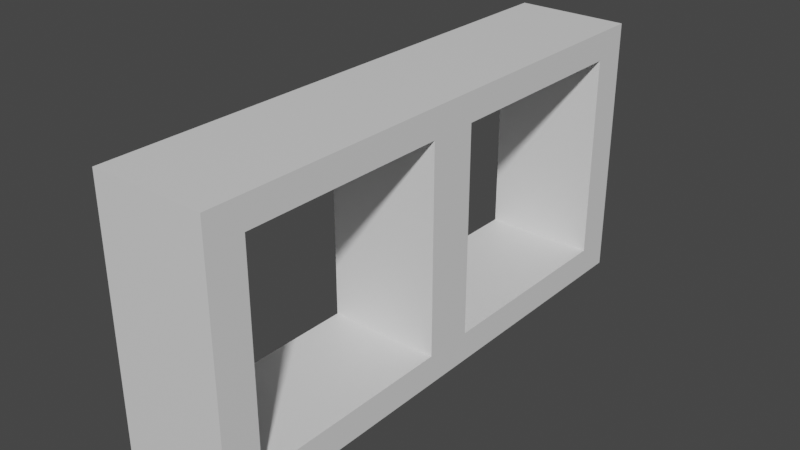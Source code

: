 # Source: window.blend  (saved by Blender 2.81.16; exported with 4.5.12 LTS)
import bpy
from mathutils import Matrix  # noqa: F401  (used for matrix-valued properties, if any)

bpy.ops.wm.read_factory_settings(use_empty=True)
scene = bpy.context.scene
scene.name = 'Scene'

# ---- collections
col_collection = bpy.data.collections.new('Collection'); scene.collection.children.link(col_collection)

# ---- materials (node trees are filled in below, after node groups)
mat_default_obj = bpy.data.materials.new('Default OBJ')
mat_default_obj.use_transparent_shadow = False

# ---- material node trees
mat_default_obj.use_nodes = True; mat_default_obj.node_tree.nodes.clear()
_N = mat_default_obj.node_tree.nodes; _L = mat_default_obj.node_tree.links
n0 = _N.new('ShaderNodeOutputMaterial'); n0.name = 'Material Output'; n0.location = (300, 300)
n1 = _N.new('ShaderNodeBsdfPrincipled'); n1.name = 'Principled BSDF'; n1.location = (10, 300)
n1.distribution = 'GGX'
n1.subsurface_method = 'BURLEY'
n1.inputs[3].default_value = 1.45
n1.inputs[27].default_value = (0.0, 0.0, 0.0, 1.0)
n1.inputs[28].default_value = 1.0
_L.new(n1.outputs[0], n0.inputs[0])
n0.is_active_output = True

# ---- world
world_world = bpy.data.worlds.new('World'); scene.world = world_world
world_world.use_nodes = True; world_world.node_tree.nodes.clear()
_N = world_world.node_tree.nodes; _L = world_world.node_tree.links
n0 = _N.new('ShaderNodeOutputWorld'); n0.name = 'World Output'; n0.location = (300, 300)
n1 = _N.new('ShaderNodeBackground'); n1.name = 'Background'; n1.location = (10, 300)
n1.inputs[0].default_value = (0.05088, 0.05088, 0.05088, 1.0)
_L.new(n1.outputs[0], n0.inputs[0])
n0.is_active_output = True
world_world.color = (0.05088, 0.05088, 0.05088)
world_world.use_sun_shadow = False
world_world.sun_shadow_jitter_overblur = 0.0

# ---- meshes
me_cube_001 = bpy.data.meshes.new('Cube.001')
me_cube_001.from_pydata([(-1.332, 2.426, -9.982), (-1.332, 2.141, -10.33), (-1.332, 2.426, -7.982), (-1.332, 4.701, -10.33), (-0.239, 2.141, -10.33), (-1.332, 2.141, -10.33), (-0.239, 2.141, -5.154), (-0.239, 2.141, -10.33), (-0.239, 2.426, -7.506), (-0.239, 4.701, -5.154), (-1.332, 2.141, -5.154), (-0.239, 2.141, -5.154), (-0.239, 4.701, -10.33), (-1.332, 4.426, -7.506), (-0.239, 2.426, -7.506), (-1.332, 2.426, -7.506), (-1.332, 2.426, -9.982), (-0.239, 2.426, -7.982), (-1.332, 2.426, -7.982), (-0.239, 4.426, -9.982), (-1.332, 4.426, -7.982), (-0.239, 4.426, -7.982), (-0.239, 4.426, -5.506), (-1.332, 2.426, -5.506), (-0.239, 2.426, -5.506), (-0.239, 4.426, -7.506), (-0.239, 4.426, -7.982), (-0.239, 4.426, -7.506), (-1.332, 4.426, -5.506), (-1.332, 4.426, -7.982), (-1.332, 4.426, -7.506), (-1.332, 4.701, -10.33), (-1.332, 4.426, -9.982), (-0.239, 2.426, -9.982), (-1.332, 2.141, -5.154), (-1.332, 4.701, -5.154), (-1.332, 2.426, -5.506), (-1.332, 4.426, -5.506), (-1.332, 2.426, -7.506), (-0.239, 4.701, -10.33), (-0.239, 2.426, -9.982), (-0.239, 4.426, -9.982), (-0.239, 2.426, -7.982), (-0.239, 2.426, -5.506), (-1.332, 4.701, -5.154), (-0.239, 4.701, -5.154), (-0.239, 4.426, -5.506), (-1.332, 4.426, -9.982)], [], [(0, 1, 2), (3, 4, 5), (6, 7, 8), (9, 10, 11), (4, 10, 5), (3, 9, 12), (13, 14, 15), (16, 17, 18), (19, 20, 21), (21, 18, 17), (22, 23, 24), (25, 8, 26), (27, 28, 22), (29, 30, 31), (15, 24, 23), (32, 33, 16), (34, 35, 36), (35, 37, 36), (36, 38, 34), (38, 2, 1), (34, 38, 1), (3, 12, 4), (7, 39, 40), (39, 41, 40), (40, 42, 7), (42, 8, 7), (43, 6, 8), (9, 44, 10), (4, 11, 10), (3, 44, 9), (13, 27, 14), (16, 33, 17), (19, 32, 20), (21, 20, 18), (22, 28, 23), (45, 6, 43), (45, 43, 46), (41, 39, 26), (39, 45, 25), (26, 39, 25), (8, 42, 26), (45, 46, 25), (27, 13, 28), (31, 1, 0), (31, 0, 47), (37, 35, 30), (35, 31, 30), (2, 38, 30), (31, 47, 29), (29, 2, 30), (15, 14, 24), (32, 19, 33)])
me_cube_001.polygons.foreach_set('use_smooth', [True] * 52)
_k = set([(0, 2), (0, 47), (1, 31), (1, 34), (2, 29), (3, 4), (3, 5), (3, 12), (3, 44), (4, 5), (4, 11), (4, 12), (5, 10), (6, 7), (6, 45), (7, 39), (8, 25), (8, 43), (9, 10), (9, 11), (9, 12), (9, 44), (10, 11), (10, 44), (13, 14), (13, 15), (13, 27), (13, 28), (14, 15), (14, 24), (14, 27), (15, 23), (15, 24), (16, 17), (16, 18), (16, 32), (16, 33), (17, 18), (17, 21), (17, 33), (18, 20), (18, 21), (19, 20), (19, 21), (19, 32), (19, 33), (20, 21), (20, 32), (22, 23), (22, 24), (22, 27), (22, 28), (23, 24), (23, 28), (25, 46), (26, 41), (26, 42), (27, 28), (29, 47), (30, 37), (30, 38), (31, 35), (32, 33), (34, 35), (36, 37), (36, 38), (39, 45), (40, 41), (40, 42), (43, 46)])
me_cube_001.attributes.new('sharp_edge', 'BOOLEAN', 'EDGE').data.foreach_set('value', [ (min(e.vertices), max(e.vertices)) in _k for e in me_cube_001.edges])
_uv = me_cube_001.uv_layers.new(name='UVMap')
_uv.uv.foreach_set('vector', [0.2709, 0.04305, 0.3048, 0.0, 0.2709, 0.2931, 0.1301, 0.6466, 0.2603, 0.9665, 0.1301, 0.9665, 0.3048, 0.6466, 0.3048, 0.0, 0.3387, 0.3526, 0.1301, 0.9665, 1.42e-08, 0.6466, 0.1301, 0.6466, 0.7397, 0.6466, 0.8699, 0.0, 0.8699, 0.6466, 0.6096, 0.6466, 0.7397, 0.0, 0.7397, 0.6466, 0.7397, 0.6466, 0.8699, 0.8966, 0.7397, 0.8966, 1.0, 0.5, 0.8699, 0.25, 1.0, 0.25, 1.0, 0.25, 0.8699, 0.0, 1.0, 0.0, 0.3904, 0.8966, 0.2603, 0.6466, 0.3904, 0.6466, 0.7397, 0.8966, 0.6096, 0.6466, 0.7397, 0.6466, 0.5769, 0.3526, 0.3387, 0.3526, 0.5769, 0.2931, 1.0, 0.75, 0.8699, 0.5, 1.0, 0.5, 0.03269, 0.2931, 0.03269, 0.3526, 0.0, 0.0, 1.0, 1.0, 0.8699, 0.75, 1.0, 0.75, 0.3904, 0.6466, 0.5206, 0.8966, 0.3904, 0.8966, 0.3048, 0.6466, 5.679e-08, 0.6466, 0.2709, 0.6026, 5.679e-08, 0.6466, 0.03269, 0.6026, 0.2709, 0.6026, 0.2709, 0.6026, 0.2709, 0.3526, 0.3048, 0.6466, 0.2709, 0.3526, 0.2709, 0.2931, 0.3048, 0.0, 0.3048, 0.6466, 0.2709, 0.3526, 0.3048, 0.0, 0.1301, 0.6466, 0.2603, 0.6466, 0.2603, 0.9665, 0.3048, 0.0, 0.6096, 0.0, 0.3387, 0.04305, 0.6096, 0.0, 0.5769, 0.04305, 0.3387, 0.04305, 0.3387, 0.04305, 0.3387, 0.2931, 0.3048, 0.0, 0.3387, 0.2931, 0.3387, 0.3526, 0.3048, 0.0, 0.3387, 0.6026, 0.3048, 0.6466, 0.3387, 0.3526, 0.1301, 0.9665, 0.0, 0.9665, 1.42e-08, 0.6466, 0.7397, 0.6466, 0.7397, 0.0, 0.8699, 0.0, 0.6096, 0.6466, 0.6096, 0.0, 0.7397, 0.0, 0.7397, 0.6466, 0.8699, 0.6466, 0.8699, 0.8966, 1.0, 0.5, 0.8699, 0.5, 0.8699, 0.25, 1.0, 0.25, 0.8699, 0.25, 0.8699, 0.0, 0.3904, 0.8966, 0.2603, 0.8966, 0.2603, 0.6466, 0.7397, 0.8966, 0.6096, 0.8966, 0.6096, 0.6466, 0.6096, 0.6466, 0.3048, 0.6466, 0.3387, 0.6026, 0.6096, 0.6466, 0.3387, 0.6026, 0.5769, 0.6026, 0.5769, 0.04305, 0.6096, 0.0, 0.5769, 0.2931, 0.6096, 0.0, 0.6096, 0.6466, 0.5769, 0.3526, 0.5769, 0.2931, 0.6096, 0.0, 0.5769, 0.3526, 0.3387, 0.3526, 0.3387, 0.2931, 0.5769, 0.2931, 0.6096, 0.6466, 0.5769, 0.6026, 0.5769, 0.3526, 1.0, 0.75, 0.8699, 0.75, 0.8699, 0.5, 0.0, 0.0, 0.3048, 0.0, 0.2709, 0.04305, 0.0, 0.0, 0.2709, 0.04305, 0.03269, 0.04305, 0.03269, 0.6026, 5.679e-08, 0.6466, 0.03269, 0.3526, 5.679e-08, 0.6466, 0.0, 0.0, 0.03269, 0.3526, 0.2709, 0.2931, 0.2709, 0.3526, 0.03269, 0.3526, 0.0, 0.0, 0.03269, 0.04305, 0.03269, 0.2931, 0.03269, 0.2931, 0.2709, 0.2931, 0.03269, 0.3526, 1.0, 1.0, 0.8699, 1.0, 0.8699, 0.75, 0.3904, 0.6466, 0.5206, 0.6466, 0.5206, 0.8966])
me_cube_001.materials.append(mat_default_obj)
me_cube_001.use_remesh_fix_poles = True
me_cube_001.use_remesh_preserve_attributes = False
me_cube_001.use_mirror_vertex_groups = False
me_cube_001.update()
me_cube_001.normals_split_custom_set([tuple(v) for v in zip(*[iter([-1.0, -4.356e-07, 0.0, -1.0, -3.039e-07, 0.0, -1.0, -2.147e-08, 0.0, 0.0, 0.0, -1.0, 0.0, 0.0, -1.0, 0.0, 0.0, -1.0, 1.0, 1.535e-06, -1.633e-06, 1.0, -3.797e-09, 2.742e-08, 1.0, 1.873e-06, 7.549e-07, 0.0, 0.0, 1.0, 0.0, 0.0, 1.0, 0.0, 0.0, 1.0, 0.0, -1.0, -1.799e-07, 0.0, -1.0, -2.419e-07, 0.0, -1.0, -1.687e-07, 0.0, 1.0, 0.0, 0.0, 1.0, 0.0, 0.0, 1.0, 0.0, 0.0, 0.0, -1.0, 0.0, 0.0, -1.0, 0.0, 0.0, -1.0, 0.0, -1.0, 0.0, 0.0, -1.0, 0.0, 0.0, -1.0, 0.0, 0.0, 1.0, 0.0, 0.0, 1.0, 0.0, 0.0, 1.0, 0.0, 0.0, 0.0, 1.0, 0.0, 0.0, 1.0, 0.0, 0.0, 1.0, 0.0, 0.0, 1.0, 0.0, 0.0, 1.0, 0.0, 0.0, 1.0, 1.0, -1.959e-06, 7.533e-07, 1.0, 1.873e-06, 7.549e-07, 1.0, 1.171e-05, 2.076e-06, 0.0, 1.0, 0.0, 0.0, 1.0, 0.0, 0.0, 1.0, 0.0, -1.0, 2.148e-08, 0.0, -1.0, 0.0, 0.0, -1.0, 3.076e-07, 0.0, 0.0, -1.0, 0.0, 0.0, -1.0, 0.0, 0.0, -1.0, 0.0, 0.0, 0.0, -1.0, 0.0, 0.0, -1.0, 0.0, 0.0, -1.0, -1.0, 0.0, 0.0, -1.0, 0.0, 0.0, -1.0, 0.0, 0.0, -1.0, 0.0, 0.0, -1.0, 0.0, 0.0, -1.0, 0.0, 0.0, -1.0, 0.0, 0.0, -1.0, 0.0, 0.0, -1.0, 0.0, 0.0, -1.0, 0.0, 0.0, -1.0, -2.147e-08, 0.0, -1.0, -3.039e-07, 0.0, -1.0, 0.0, 0.0, -1.0, 0.0, 0.0, -1.0, -3.039e-07, 0.0, 0.0, 0.0, -1.0, 0.0, 0.0, -1.0, 0.0, 0.0, -1.0, 1.0, -3.797e-09, 2.742e-08, 1.0, 4.004e-09, 2.647e-08, 1.0, 0.0, 0.0, 1.0, 4.004e-09, 2.647e-08, 1.0, 0.0, 0.0, 1.0, 0.0, 0.0, 1.0, 0.0, 0.0, 1.0, -1.128e-05, 2.074e-06, 1.0, -3.797e-09, 2.742e-08, 1.0, -1.128e-05, 2.074e-06, 1.0, 1.873e-06, 7.549e-07, 1.0, -3.797e-09, 2.742e-08, 1.0, 1.859e-06, -1.375e-06, 1.0, 1.535e-06, -1.633e-06, 1.0, 1.873e-06, 7.549e-07, 0.0, 0.0, 1.0, 0.0, 0.0, 1.0, 0.0, 0.0, 1.0, 0.0, -1.0, -1.799e-07, 0.0, -1.0, -2.531e-07, 0.0, -1.0, -2.419e-07, 0.0, 1.0, 0.0, 0.0, 1.0, 0.0, 0.0, 1.0, 0.0, 0.0, 0.0, -1.0, 0.0, 0.0, -1.0, 0.0, 0.0, -1.0, 0.0, -1.0, 0.0, 0.0, -1.0, 0.0, 0.0, -1.0, 0.0, 0.0, 1.0, 0.0, 0.0, 1.0, 0.0, 0.0, 1.0, 0.0, 0.0, 0.0, 1.0, 0.0, 0.0, 1.0, 0.0, 0.0, 1.0, 0.0, 0.0, 1.0, 0.0, 0.0, 1.0, 0.0, 0.0, 1.0, 1.0, -1.551e-06, -1.665e-06, 1.0, 1.535e-06, -1.633e-06, 1.0, 1.859e-06, -1.375e-06, 1.0, -1.551e-06, -1.665e-06, 1.0, 1.859e-06, -1.375e-06, 1.0, -1.942e-06, -1.364e-06, 1.0, 0.0, 0.0, 1.0, 4.004e-09, 2.647e-08, 1.0, 1.171e-05, 2.076e-06, 1.0, 4.004e-09, 2.647e-08, 1.0, -1.551e-06, -1.665e-06, 1.0, -1.959e-06, 7.533e-07, 1.0, 1.171e-05, 2.076e-06, 1.0, 4.004e-09, 2.647e-08, 1.0, -1.959e-06, 7.533e-07, 1.0, 1.873e-06, 7.549e-07, 1.0, -1.128e-05, 2.074e-06, 1.0, 1.171e-05, 2.076e-06, 1.0, -1.551e-06, -1.665e-06, 1.0, -1.942e-06, -1.364e-06, 1.0, -1.959e-06, 7.533e-07, 0.0, 1.0, 0.0, 0.0, 1.0, 0.0, 0.0, 1.0, 0.0, -1.0, 3.076e-07, 0.0, -1.0, -3.039e-07, 0.0, -1.0, -4.356e-07, 0.0, -1.0, 3.076e-07, 0.0, -1.0, -4.356e-07, 0.0, -1.0, 4.55e-07, 0.0, -1.0, 0.0, 0.0, -1.0, 0.0, 0.0, -1.0, 0.0, 0.0, -1.0, 0.0, 0.0, -1.0, 3.076e-07, 0.0, -1.0, 0.0, 0.0, -1.0, -2.147e-08, 0.0, -1.0, 0.0, 0.0, -1.0, 0.0, 0.0, -1.0, 3.076e-07, 0.0, -1.0, 4.55e-07, 0.0, -1.0, 2.148e-08, 0.0, -1.0, 2.148e-08, 0.0, -1.0, -2.147e-08, 0.0, -1.0, 0.0, 0.0, 0.0, -1.0, 0.0, 0.0, -1.0, 0.0, 0.0, -1.0, 0.0, 0.0, 0.0, -1.0, 0.0, 0.0, -1.0, 0.0, 0.0, -1.0])] * 3)])

# ---- objects
ob_cube_001 = bpy.data.objects.new('Cube.001', me_cube_001)

# ---- transforms, parenting, visibility, modifiers, constraints
ob_cube_001.location = (0.0, 0.0, 0.0)
ob_cube_001.rotation_euler = (1.571, -0.0, 0.0)
ob_cube_001.lineart.crease_threshold = 0.0

# ---- collection membership
col_collection.objects.link(ob_cube_001)

# ---- scene / render settings (as saved in the file)
scene.frame_start = 1; scene.frame_end = 250; scene.frame_set(1)
scene.render.engine = 'BLENDER_EEVEE_NEXT'
scene.cycles.use_denoising = False
scene.cycles.samples = 128
scene.cycles.sampling_pattern = 'TABULATED_SOBOL'
scene.cycles.use_adaptive_sampling = False
scene.cycles.use_light_tree = False
scene.view_settings.view_transform = 'Filmic'
bpy.context.view_layer.update()

# ---- added for rendering (the .blend has no active camera and no usable light): camera, sun
cam_auto = bpy.data.cameras.new('AutoCamera')
cam_auto.lens = 50.0
cam_auto.sensor_width = 36.0
cam_auto.clip_end = 1000.0
ob_auto_camera = bpy.data.objects.new('AutoCamera', cam_auto)
scene.collection.objects.link(ob_auto_camera)
ob_auto_camera.location = (4.64892, 1.21888, 7.76844)
ob_auto_camera.rotation_euler = (1.09748, -7.21219e-08, 0.694738)
scene.camera = ob_auto_camera
light_auto_sun = bpy.data.lights.new('AutoSun', 'SUN')
light_auto_sun.energy = 3.0
light_auto_sun.angle = 0.0523599
ob_auto_sun = bpy.data.objects.new('AutoSun', light_auto_sun)
scene.collection.objects.link(ob_auto_sun)
ob_auto_sun.rotation_euler = (0.872665, 0.174533, 0.523599)
bpy.context.view_layer.update()

